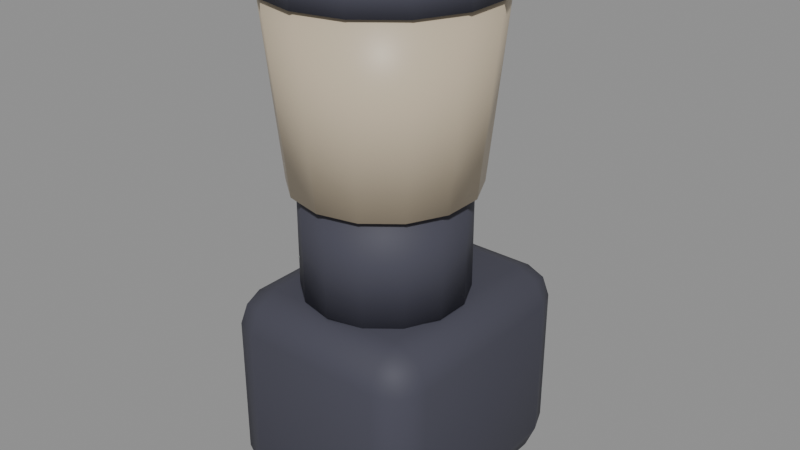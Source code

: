 # Source: senior_coffee_grinder.blend  (saved by Blender 5.2.45; exported with 4.5.12 LTS)
import bpy
from mathutils import Matrix  # noqa: F401  (used for matrix-valued properties, if any)

bpy.ops.wm.read_factory_settings(use_empty=True)
scene = bpy.context.scene
scene.name = 'Scene'

# ---- materials (node trees are filled in below, after node groups)
mat_slatelavdark = bpy.data.materials.new('SlateLavDark')
mat_darkgrey = bpy.data.materials.new('DarkGrey')
mat_glass = bpy.data.materials.new('Glass')

# ---- material node trees
mat_slatelavdark.use_nodes = True; mat_slatelavdark.node_tree.nodes.clear()
_N = mat_slatelavdark.node_tree.nodes; _L = mat_slatelavdark.node_tree.links
n0 = _N.new('ShaderNodeBsdfPrincipled'); n0.name = 'Principled BSDF'; n0.location = (-200, 100)
n0.inputs[0].default_value = (0.1036, 0.09152, 0.1636, 1.0)
n0.inputs[2].default_value = 0.85
n0.inputs[10].default_value = 0.005
n0.inputs[13].default_value = 0.25
n1 = _N.new('ShaderNodeOutputMaterial'); n1.name = 'Material Output'; n1.location = (200, 100)
_L.new(n0.outputs[0], n1.inputs[0])
n1.is_active_output = True
mat_darkgrey.use_nodes = True; mat_darkgrey.node_tree.nodes.clear()
_N = mat_darkgrey.node_tree.nodes; _L = mat_darkgrey.node_tree.links
n0 = _N.new('ShaderNodeBsdfPrincipled'); n0.name = 'Principled BSDF'; n0.location = (-200, 100)
n0.inputs[0].default_value = (0.06575, 0.06575, 0.08919, 1.0)
n0.inputs[2].default_value = 0.6
n0.inputs[10].default_value = 0.005
n0.inputs[13].default_value = 0.25
n1 = _N.new('ShaderNodeOutputMaterial'); n1.name = 'Material Output'; n1.location = (200, 100)
_L.new(n0.outputs[0], n1.inputs[0])
n1.is_active_output = True
mat_glass.use_nodes = True; mat_glass.node_tree.nodes.clear()
_N = mat_glass.node_tree.nodes; _L = mat_glass.node_tree.links
n0 = _N.new('ShaderNodeBsdfPrincipled'); n0.name = 'Principled BSDF'; n0.location = (-200, 100)
n0.inputs[0].default_value = (0.5795, 0.4878, 0.3587, 1.0)
n0.inputs[2].default_value = 0.4
n0.inputs[10].default_value = 0.005
n0.inputs[13].default_value = 0.25
n1 = _N.new('ShaderNodeOutputMaterial'); n1.name = 'Material Output'; n1.location = (200, 100)
_L.new(n0.outputs[0], n1.inputs[0])
n1.is_active_output = True

# ---- meshes
me_senior_coffee_grinder__slatelavdark = bpy.data.meshes.new('senior_coffee_grinder__SlateLavDark')
me_senior_coffee_grinder__slatelavdark.from_pydata([(-0.029, 0.0595, 0.025), (-0.029, 0.0535, 0.031), (-0.035, 0.0595, 0.031), (-0.029, 0.0535, 0.069), (-0.029, 0.0595, 0.075), (-0.035, 0.0595, 0.069), (-0.029, 0.0675, 0.025), (-0.035, 0.0675, 0.031), (-0.029, 0.0735, 0.031), (-0.029, 0.0675, 0.075), (-0.029, 0.0735, 0.069), (-0.035, 0.0675, 0.069), (0.029, 0.0595, 0.025), (0.035, 0.0595, 0.031), (0.029, 0.0535, 0.031), (0.029, 0.0595, 0.075), (0.029, 0.0535, 0.069), (0.035, 0.0595, 0.069), (0.029, 0.0675, 0.025), (0.029, 0.0735, 0.031), (0.035, 0.0675, 0.031), (0.029, 0.0675, 0.075), (0.035, 0.0675, 0.069), (0.029, 0.0735, 0.069)], [], [(0, 1, 2), (3, 4, 5), (6, 7, 8), (9, 10, 11), (12, 13, 14), (15, 16, 17), (18, 19, 20), (21, 22, 23), (6, 0, 2, 7), (1, 3, 5, 2), (4, 9, 11, 5), (10, 8, 7, 11), (18, 6, 8, 19), (9, 21, 23, 10), (22, 20, 19, 23), (12, 18, 20, 13), (21, 15, 17, 22), (16, 14, 13, 17), (0, 12, 14, 1), (15, 4, 3, 16), (6, 18, 12, 0), (2, 5, 11, 7), (14, 16, 3, 1), (21, 9, 4, 15), (8, 10, 23, 19), (20, 22, 17, 13)])
me_senior_coffee_grinder__slatelavdark.polygons.foreach_set('use_smooth', [True] * 26)
_uv = me_senior_coffee_grinder__slatelavdark.uv_layers.new(name='UVMap')
_uv.uv.foreach_set('vector', [0.1464, 0.675, 0.1464, 0.75, 0.125, 0.675, 0.595, 0.9786, 0.625, 0.9786, 0.595, 1.0, 0.1464, 0.575, 0.125, 0.575, 0.1464, 0.5, 0.625, 0.2393, 0.595, 0.2714, 0.595, 0.1938, 0.3536, 0.675, 0.3975, 0.675, 0.3793, 0.7607, 0.6357, 0.7232, 0.595, 0.7714, 0.595, 0.6937, 0.3536, 0.575, 0.3793, 0.4893, 0.3975, 0.575, 0.6357, 0.5509, 0.595, 0.575, 0.595, 0.4839, 0.1464, 0.575, 0.1464, 0.675, 0.125, 0.675, 0.125, 0.575, 0.405, 0.0, 0.595, 0.0, 0.595, 0.075, 0.405, 0.075, 0.625, 0.075, 0.625, 0.2393, 0.595, 0.1938, 0.595, 0.075, 0.595, 0.2714, 0.405, 0.2714, 0.405, 0.175, 0.595, 0.1938, 0.3536, 0.575, 0.1464, 0.575, 0.1464, 0.5, 0.3793, 0.4893, 0.625, 0.2393, 0.6357, 0.5509, 0.595, 0.4839, 0.595, 0.2714, 0.595, 0.575, 0.3975, 0.575, 0.3793, 0.4893, 0.595, 0.4839, 0.3536, 0.675, 0.3536, 0.575, 0.3975, 0.575, 0.3975, 0.675, 0.6357, 0.5509, 0.6357, 0.7232, 0.595, 0.6937, 0.595, 0.575, 0.595, 0.7714, 0.3793, 0.7607, 0.3975, 0.675, 0.595, 0.6937, 0.1464, 0.675, 0.3536, 0.675, 0.3793, 0.7607, 0.1464, 0.75, 0.6357, 0.7232, 0.625, 0.9786, 0.595, 0.9786, 0.595, 0.7714, 0.1464, 0.575, 0.3536, 0.575, 0.3536, 0.675, 0.1464, 0.675, 0.405, 0.075, 0.595, 0.075, 0.595, 0.1938, 0.405, 0.175, 0.3793, 0.7607, 0.595, 0.7714, 0.595, 0.9786, 0.405, 0.9786, 0.6357, 0.5509, 0.8536, 0.575, 0.8536, 0.675, 0.6357, 0.7232, 0.405, 0.2714, 0.595, 0.2714, 0.595, 0.4839, 0.3793, 0.4893, 0.3975, 0.575, 0.595, 0.575, 0.595, 0.6937, 0.3975, 0.675])
me_senior_coffee_grinder__slatelavdark.materials.append(mat_slatelavdark)
me_senior_coffee_grinder__slatelavdark.update()
me_senior_coffee_grinder__darkgrey = bpy.data.meshes.new('senior_coffee_grinder__DarkGrey')
me_senior_coffee_grinder__darkgrey.from_pydata([(-0.04, -0.0515, 0.0), (-0.04, -0.0715, 0.02), (-0.06, -0.0515, 0.02), (-0.04, -0.06564, 0.005858), (-0.05155, -0.06305, 0.008453), (-0.05414, -0.06564, 0.02), (-0.05414, -0.0515, 0.005858), (-0.04, -0.0715, 0.1), (-0.04, -0.0515, 0.12), (-0.06, -0.0515, 0.1), (-0.04, -0.06564, 0.1141), (-0.05155, -0.06305, 0.1115), (-0.05414, -0.0515, 0.1141), (-0.05414, -0.06564, 0.1), (-0.04, 0.0485, 0.0), (-0.06, 0.0485, 0.02), (-0.04, 0.0685, 0.02), (-0.05414, 0.0485, 0.005858), (-0.05155, 0.06005, 0.008453), (-0.05414, 0.06264, 0.02), (-0.04, 0.06264, 0.005858), (-0.04, 0.0485, 0.12), (-0.04, 0.0685, 0.1), (-0.06, 0.0485, 0.1), (-0.04, 0.06264, 0.1141), (-0.05155, 0.06005, 0.1115), (-0.05414, 0.06264, 0.1), (-0.05414, 0.0485, 0.1141), (0.04, -0.0515, 0.0), (0.06, -0.0515, 0.02), (0.04, -0.0715, 0.02), (0.05414, -0.0515, 0.005858), (0.05155, -0.06305, 0.008453), (0.05414, -0.06564, 0.02), (0.04, -0.06564, 0.005858), (0.04, -0.0515, 0.12), (0.04, -0.0715, 0.1), (0.06, -0.0515, 0.1), (0.04, -0.06564, 0.1141), (0.05155, -0.06305, 0.1115), (0.05414, -0.06564, 0.1), (0.05414, -0.0515, 0.1141), (0.04, 0.0485, 0.0), (0.04, 0.0685, 0.02), (0.06, 0.0485, 0.02), (0.04, 0.06264, 0.005858), (0.05155, 0.06005, 0.008453), (0.05414, 0.06264, 0.02), (0.05414, 0.0485, 0.005858), (0.04, 0.0485, 0.12), (0.06, 0.0485, 0.1), (0.04, 0.0685, 0.1), (0.05414, 0.0485, 0.1141), (0.05155, 0.06005, 0.1115), (0.05414, 0.06264, 0.1), (0.04, 0.06264, 0.1141), (0.0, 0.0335, 0.12), (0.0, 0.0335, 0.18), (0.01952, 0.02904, 0.12), (0.01952, 0.02904, 0.18), (0.03518, 0.01656, 0.12), (0.03518, 0.01656, 0.18), (0.04387, -0.001487, 0.12), (0.04387, -0.001487, 0.18), (0.04387, -0.02151, 0.12), (0.04387, -0.02151, 0.18), (0.03518, -0.03956, 0.12), (0.03518, -0.03956, 0.18), (0.01952, -0.05204, 0.12), (0.01952, -0.05204, 0.18), (0.0, -0.0565, 0.12), (0.0, -0.0565, 0.18), (-0.01952, -0.05204, 0.12), (-0.01952, -0.05204, 0.18), (-0.03518, -0.03956, 0.12), (-0.03518, -0.03956, 0.18), (-0.04387, -0.02151, 0.12), (-0.04387, -0.02151, 0.18), (-0.04387, -0.001487, 0.12), (-0.04387, -0.001487, 0.18), (-0.03518, 0.01656, 0.12), (-0.03518, 0.01656, 0.18), (-0.01952, 0.02904, 0.12), (-0.01952, 0.02904, 0.18), (0.0, 0.0505, 0.28), (0.0, 0.0505, 0.3), (0.0269, 0.04436, 0.28), (0.0269, 0.04436, 0.3), (0.04847, 0.02716, 0.28), (0.04847, 0.02716, 0.3), (0.06045, 0.002296, 0.28), (0.06045, 0.002296, 0.3), (0.06045, -0.0253, 0.28), (0.06045, -0.0253, 0.3), (0.04847, -0.05016, 0.28), (0.04847, -0.05016, 0.3), (0.0269, -0.06736, 0.28), (0.0269, -0.06736, 0.3), (0.0, -0.0735, 0.28), (0.0, -0.0735, 0.3), (-0.0269, -0.06736, 0.28), (-0.0269, -0.06736, 0.3), (-0.04847, -0.05016, 0.28), (-0.04847, -0.05016, 0.3), (-0.06045, -0.0253, 0.28), (-0.06045, -0.0253, 0.3), (-0.06045, 0.002296, 0.28), (-0.06045, 0.002296, 0.3), (-0.04847, 0.02716, 0.28), (-0.04847, 0.02716, 0.3), (-0.0269, 0.04436, 0.28), (-0.0269, 0.04436, 0.3)], [], [(0, 3, 4, 6), (1, 5, 4, 3), (2, 6, 4, 5), (7, 10, 11, 13), (8, 12, 11, 10), (9, 13, 11, 12), (14, 17, 18, 20), (15, 19, 18, 17), (16, 20, 18, 19), (21, 24, 25, 27), (22, 26, 25, 24), (23, 27, 25, 26), (28, 31, 32, 34), (29, 33, 32, 31), (30, 34, 32, 33), (35, 38, 39, 41), (36, 40, 39, 38), (37, 41, 39, 40), (42, 45, 46, 48), (43, 47, 46, 45), (44, 48, 46, 47), (49, 52, 53, 55), (50, 54, 53, 52), (51, 55, 53, 54), (14, 0, 6, 17), (17, 6, 2, 15), (1, 7, 13, 5), (5, 13, 9, 2), (8, 21, 27, 12), (12, 27, 23, 9), (22, 16, 19, 26), (26, 19, 15, 23), (42, 14, 20, 45), (45, 20, 16, 43), (21, 49, 55, 24), (24, 55, 51, 22), (50, 44, 47, 54), (54, 47, 43, 51), (28, 42, 48, 31), (31, 48, 44, 29), (49, 35, 41, 52), (52, 41, 37, 50), (36, 30, 33, 40), (40, 33, 29, 37), (0, 28, 34, 3), (3, 34, 30, 1), (35, 8, 10, 38), (38, 10, 7, 36), (14, 42, 28, 0), (2, 9, 23, 15), (30, 36, 7, 1), (49, 21, 8, 35), (16, 22, 51, 43), (44, 50, 37, 29), (56, 57, 59, 58), (58, 59, 61, 60), (60, 61, 63, 62), (62, 63, 65, 64), (64, 65, 67, 66), (66, 67, 69, 68), (68, 69, 71, 70), (70, 71, 73, 72), (72, 73, 75, 74), (74, 75, 77, 76), (76, 77, 79, 78), (78, 79, 81, 80), (59, 57, 83, 81, 79, 77, 75, 73, 71, 69, 67, 65, 63, 61), (80, 81, 83, 82), (82, 83, 57, 56), (56, 58, 60, 62, 64, 66, 68, 70, 72, 74, 76, 78, 80, 82), (84, 85, 87, 86), (86, 87, 89, 88), (88, 89, 91, 90), (90, 91, 93, 92), (92, 93, 95, 94), (94, 95, 97, 96), (96, 97, 99, 98), (98, 99, 101, 100), (100, 101, 103, 102), (102, 103, 105, 104), (104, 105, 107, 106), (106, 107, 109, 108), (87, 85, 111, 109, 107, 105, 103, 101, 99, 97, 95, 93, 91, 89), (108, 109, 111, 110), (110, 111, 85, 84), (84, 86, 88, 90, 92, 94, 96, 98, 100, 102, 104, 106, 108, 110)])
me_senior_coffee_grinder__darkgrey.polygons.foreach_set('use_smooth', [True] * 86)
_uv = me_senior_coffee_grinder__darkgrey.uv_layers.new(name='UVMap')
_uv.uv.foreach_set('vector', [0.1667, 0.7143, 0.1667, 0.75, 0.1426, 0.75, 0.125, 0.7143, 0.4167, 0.9583, 0.4167, 1.0, 0.3926, 1.0, 0.375, 0.9583, 0.4167, 0.03571, 0.375, 0.03571, 0.375, 0.01509, 0.4167, 0.0, 0.5833, 0.9583, 0.625, 0.9583, 0.625, 0.9824, 0.5833, 1.0, 0.8333, 0.7143, 0.875, 0.7143, 0.875, 0.7349, 0.8333, 0.75, 0.5833, 0.03571, 0.5833, 0.0, 0.6074, 0.0, 0.625, 0.03571, 0.1667, 0.5357, 0.125, 0.5357, 0.125, 0.5151, 0.1667, 0.5, 0.4167, 0.2143, 0.4167, 0.25, 0.3838, 0.2588, 0.375, 0.2143, 0.4167, 0.2917, 0.375, 0.2917, 0.3838, 0.2588, 0.4167, 0.25, 0.8333, 0.5357, 0.8333, 0.5, 0.8574, 0.5, 0.875, 0.5357, 0.5833, 0.2917, 0.5833, 0.25, 0.6162, 0.2425, 0.625, 0.2917, 0.5833, 0.2143, 0.625, 0.2143, 0.6162, 0.2425, 0.5833, 0.25, 0.3333, 0.7143, 0.375, 0.7143, 0.3809, 0.7508, 0.3542, 0.7708, 0.4167, 0.7143, 0.4167, 0.75, 0.3809, 0.7508, 0.375, 0.7143, 0.4167, 0.7917, 0.3542, 0.7708, 0.3809, 0.7508, 0.4167, 0.75, 0.6667, 0.7143, 0.6458, 0.7708, 0.625, 0.745, 0.625, 0.7143, 0.5833, 0.7917, 0.5833, 0.75, 0.625, 0.745, 0.6458, 0.7708, 0.5833, 0.7143, 0.625, 0.7143, 0.625, 0.745, 0.5833, 0.75, 0.3333, 0.5357, 0.3542, 0.4792, 0.375, 0.505, 0.375, 0.5357, 0.4167, 0.4583, 0.4167, 0.5, 0.375, 0.505, 0.3542, 0.4792, 0.4167, 0.5357, 0.375, 0.5357, 0.375, 0.505, 0.4167, 0.5, 0.6667, 0.5357, 0.625, 0.5357, 0.6191, 0.4992, 0.6458, 0.4792, 0.5833, 0.5357, 0.5833, 0.5, 0.6191, 0.4992, 0.625, 0.5357, 0.5833, 0.4583, 0.6458, 0.4792, 0.6191, 0.4992, 0.5833, 0.5, 0.1667, 0.5357, 0.1667, 0.7143, 0.125, 0.7143, 0.125, 0.5357, 0.375, 0.2143, 0.375, 0.03571, 0.4167, 0.03571, 0.4167, 0.2143, 0.4167, 0.9583, 0.5833, 0.9583, 0.5833, 1.0, 0.4167, 1.0, 0.4167, 0.0, 0.5833, 0.0, 0.5833, 0.03571, 0.4167, 0.03571, 0.8333, 0.7143, 0.8333, 0.5357, 0.875, 0.5357, 0.875, 0.7143, 0.625, 0.03571, 0.625, 0.2143, 0.5833, 0.2143, 0.5833, 0.03571, 0.5833, 0.2917, 0.4167, 0.2917, 0.4167, 0.25, 0.5833, 0.25, 0.5833, 0.25, 0.4167, 0.25, 0.4167, 0.2143, 0.5833, 0.2143, 0.3333, 0.5357, 0.1667, 0.5357, 0.1667, 0.5, 0.3542, 0.4792, 0.3542, 0.4792, 0.375, 0.2917, 0.4167, 0.2917, 0.4167, 0.4583, 0.8333, 0.5357, 0.6667, 0.5357, 0.6458, 0.4792, 0.8333, 0.5, 0.625, 0.2917, 0.6458, 0.4792, 0.5833, 0.4583, 0.5833, 0.2917, 0.5833, 0.5357, 0.4167, 0.5357, 0.4167, 0.5, 0.5833, 0.5, 0.5833, 0.5, 0.4167, 0.5, 0.4167, 0.4583, 0.5833, 0.4583, 0.3333, 0.7143, 0.3333, 0.5357, 0.375, 0.5357, 0.375, 0.7143, 0.375, 0.7143, 0.375, 0.5357, 0.4167, 0.5357, 0.4167, 0.7143, 0.6667, 0.5357, 0.6667, 0.7143, 0.625, 0.7143, 0.625, 0.5357, 0.625, 0.5357, 0.625, 0.7143, 0.5833, 0.7143, 0.5833, 0.5357, 0.5833, 0.7917, 0.4167, 0.7917, 0.4167, 0.75, 0.5833, 0.75, 0.5833, 0.75, 0.4167, 0.75, 0.4167, 0.7143, 0.5833, 0.7143, 0.1667, 0.7143, 0.3333, 0.7143, 0.3542, 0.7708, 0.1667, 0.75, 0.375, 0.9583, 0.3542, 0.7708, 0.4167, 0.7917, 0.4167, 0.9583, 0.6667, 0.7143, 0.8333, 0.7143, 0.8333, 0.75, 0.6458, 0.7708, 0.6458, 0.7708, 0.625, 0.9583, 0.5833, 0.9583, 0.5833, 0.7917, 0.1667, 0.5357, 0.3333, 0.5357, 0.3333, 0.7143, 0.1667, 0.7143, 0.4167, 0.03571, 0.5833, 0.03571, 0.5833, 0.2143, 0.4167, 0.2143, 0.4167, 0.7917, 0.5833, 0.7917, 0.5833, 0.9583, 0.4167, 0.9583, 0.6667, 0.5357, 0.8333, 0.5357, 0.8333, 0.7143, 0.6667, 0.7143, 0.4167, 0.2917, 0.5833, 0.2917, 0.5833, 0.4583, 0.4167, 0.4583, 0.4167, 0.5357, 0.5833, 0.5357, 0.5833, 0.7143, 0.4167, 0.7143, 1.0, 0.5, 1.0, 1.0, 0.9286, 1.0, 0.9286, 0.5, 0.9286, 0.5, 0.9286, 1.0, 0.8571, 1.0, 0.8571, 0.5, 0.8571, 0.5, 0.8571, 1.0, 0.7857, 1.0, 0.7857, 0.5, 0.7857, 0.5, 0.7857, 1.0, 0.7143, 1.0, 0.7143, 0.5, 0.7143, 0.5, 0.7143, 1.0, 0.6429, 1.0, 0.6429, 0.5, 0.6429, 0.5, 0.6429, 1.0, 0.5714, 1.0, 0.5714, 0.5, 0.5714, 0.5, 0.5714, 1.0, 0.5, 1.0, 0.5, 0.5, 0.5, 0.5, 0.5, 1.0, 0.4286, 1.0, 0.4286, 0.5, 0.4286, 0.5, 0.4286, 1.0, 0.3571, 1.0, 0.3571, 0.5, 0.3571, 0.5, 0.3571, 1.0, 0.2857, 1.0, 0.2857, 0.5, 0.2857, 0.5, 0.2857, 1.0, 0.2143, 1.0, 0.2143, 0.5, 0.2143, 0.5, 0.2143, 1.0, 0.1429, 1.0, 0.1429, 0.5, 0.3541, 0.4662, 0.25, 0.49, 0.1459, 0.4662, 0.06236, 0.3996, 0.01602, 0.3034, 0.01602, 0.1966, 0.06236, 0.1004, 0.1459, 0.03377, 0.25, 0.01, 0.3541, 0.03377, 0.4376, 0.1004, 0.484, 0.1966, 0.484, 0.3034, 0.4376, 0.3996, 0.1429, 0.5, 0.1429, 1.0, 0.07143, 1.0, 0.07143, 0.5, 0.07143, 0.5, 0.07143, 1.0, -1.341e-07, 1.0, -1.341e-07, 0.5, 0.75, 0.49, 0.8541, 0.4662, 0.9376, 0.3996, 0.984, 0.3034, 0.984, 0.1966, 0.9376, 0.1004, 0.8541, 0.03377, 0.75, 0.01, 0.6459, 0.03377, 0.5624, 0.1004, 0.516, 0.1966, 0.516, 0.3034, 0.5624, 0.3996, 0.6459, 0.4662, 1.0, 0.5, 1.0, 1.0, 0.9286, 1.0, 0.9286, 0.5, 0.9286, 0.5, 0.9286, 1.0, 0.8571, 1.0, 0.8571, 0.5, 0.8571, 0.5, 0.8571, 1.0, 0.7857, 1.0, 0.7857, 0.5, 0.7857, 0.5, 0.7857, 1.0, 0.7143, 1.0, 0.7143, 0.5, 0.7143, 0.5, 0.7143, 1.0, 0.6429, 1.0, 0.6429, 0.5, 0.6429, 0.5, 0.6429, 1.0, 0.5714, 1.0, 0.5714, 0.5, 0.5714, 0.5, 0.5714, 1.0, 0.5, 1.0, 0.5, 0.5, 0.5, 0.5, 0.5, 1.0, 0.4286, 1.0, 0.4286, 0.5, 0.4286, 0.5, 0.4286, 1.0, 0.3571, 1.0, 0.3571, 0.5, 0.3571, 0.5, 0.3571, 1.0, 0.2857, 1.0, 0.2857, 0.5, 0.2857, 0.5, 0.2857, 1.0, 0.2143, 1.0, 0.2143, 0.5, 0.2143, 0.5, 0.2143, 1.0, 0.1429, 1.0, 0.1429, 0.5, 0.3541, 0.4662, 0.25, 0.49, 0.1459, 0.4662, 0.06236, 0.3996, 0.01602, 0.3034, 0.01602, 0.1966, 0.06236, 0.1004, 0.1459, 0.03377, 0.25, 0.01, 0.3541, 0.03377, 0.4376, 0.1004, 0.484, 0.1966, 0.484, 0.3034, 0.4376, 0.3996, 0.1429, 0.5, 0.1429, 1.0, 0.07143, 1.0, 0.07143, 0.5, 0.07143, 0.5, 0.07143, 1.0, -1.341e-07, 1.0, -1.341e-07, 0.5, 0.75, 0.49, 0.8541, 0.4662, 0.9376, 0.3996, 0.984, 0.3034, 0.984, 0.1966, 0.9376, 0.1004, 0.8541, 0.03377, 0.75, 0.01, 0.6459, 0.03377, 0.5624, 0.1004, 0.516, 0.1966, 0.516, 0.3034, 0.5624, 0.3996, 0.6459, 0.4662])
me_senior_coffee_grinder__darkgrey.materials.append(mat_darkgrey)
me_senior_coffee_grinder__darkgrey.update()
me_senior_coffee_grinder__glass = bpy.data.meshes.new('senior_coffee_grinder__Glass')
me_senior_coffee_grinder__glass.from_pydata([(0.0, 0.0385, 0.18), (0.0, 0.0485, 0.28), (0.02169, 0.03355, 0.18), (0.02603, 0.04256, 0.28), (0.03909, 0.01967, 0.18), (0.04691, 0.02591, 0.28), (0.04875, -0.000374, 0.18), (0.0585, 0.001851, 0.28), (0.04875, -0.02263, 0.18), (0.0585, -0.02485, 0.28), (0.03909, -0.04267, 0.18), (0.04691, -0.04891, 0.28), (0.02169, -0.05655, 0.18), (0.02603, -0.06556, 0.28), (0.0, -0.0615, 0.18), (0.0, -0.0715, 0.28), (-0.02169, -0.05655, 0.18), (-0.02603, -0.06556, 0.28), (-0.03909, -0.04267, 0.18), (-0.04691, -0.04891, 0.28), (-0.04875, -0.02263, 0.18), (-0.0585, -0.02485, 0.28), (-0.04875, -0.000374, 0.18), (-0.0585, 0.001851, 0.28), (-0.03909, 0.01967, 0.18), (-0.04691, 0.02591, 0.28), (-0.02169, 0.03355, 0.18), (-0.02603, 0.04256, 0.28)], [], [(0, 1, 3, 2), (2, 3, 5, 4), (4, 5, 7, 6), (6, 7, 9, 8), (8, 9, 11, 10), (10, 11, 13, 12), (12, 13, 15, 14), (14, 15, 17, 16), (16, 17, 19, 18), (18, 19, 21, 20), (20, 21, 23, 22), (22, 23, 25, 24), (3, 1, 27, 25, 23, 21, 19, 17, 15, 13, 11, 9, 7, 5), (24, 25, 27, 26), (26, 27, 1, 0), (0, 2, 4, 6, 8, 10, 12, 14, 16, 18, 20, 22, 24, 26)])
me_senior_coffee_grinder__glass.polygons.foreach_set('use_smooth', [True] * 16)
_uv = me_senior_coffee_grinder__glass.uv_layers.new(name='UVMap')
_uv.uv.foreach_set('vector', [1.0, 0.5, 1.0, 1.0, 0.9286, 1.0, 0.9286, 0.5, 0.9286, 0.5, 0.9286, 1.0, 0.8571, 1.0, 0.8571, 0.5, 0.8571, 0.5, 0.8571, 1.0, 0.7857, 1.0, 0.7857, 0.5, 0.7857, 0.5, 0.7857, 1.0, 0.7143, 1.0, 0.7143, 0.5, 0.7143, 0.5, 0.7143, 1.0, 0.6429, 1.0, 0.6429, 0.5, 0.6429, 0.5, 0.6429, 1.0, 0.5714, 1.0, 0.5714, 0.5, 0.5714, 0.5, 0.5714, 1.0, 0.5, 1.0, 0.5, 0.5, 0.5, 0.5, 0.5, 1.0, 0.4286, 1.0, 0.4286, 0.5, 0.4286, 0.5, 0.4286, 1.0, 0.3571, 1.0, 0.3571, 0.5, 0.3571, 0.5, 0.3571, 1.0, 0.2857, 1.0, 0.2857, 0.5, 0.2857, 0.5, 0.2857, 1.0, 0.2143, 1.0, 0.2143, 0.5, 0.2143, 0.5, 0.2143, 1.0, 0.1429, 1.0, 0.1429, 0.5, 0.3541, 0.4662, 0.25, 0.49, 0.1459, 0.4662, 0.06236, 0.3996, 0.01602, 0.3034, 0.01602, 0.1966, 0.06236, 0.1004, 0.1459, 0.03377, 0.25, 0.01, 0.3541, 0.03377, 0.4376, 0.1004, 0.484, 0.1966, 0.484, 0.3034, 0.4376, 0.3996, 0.1429, 0.5, 0.1429, 1.0, 0.07143, 1.0, 0.07143, 0.5, 0.07143, 0.5, 0.07143, 1.0, -1.341e-07, 1.0, -1.341e-07, 0.5, 0.75, 0.49, 0.8541, 0.4662, 0.9376, 0.3996, 0.984, 0.3034, 0.984, 0.1966, 0.9376, 0.1004, 0.8541, 0.03377, 0.75, 0.01, 0.6459, 0.03377, 0.5624, 0.1004, 0.516, 0.1966, 0.516, 0.3034, 0.5624, 0.3996, 0.6459, 0.4662])
me_senior_coffee_grinder__glass.materials.append(mat_glass)
me_senior_coffee_grinder__glass.update()

# ---- objects
ob_senior_coffee_grinder__slatelavdark = bpy.data.objects.new('senior_coffee_grinder__SlateLavDark', me_senior_coffee_grinder__slatelavdark)
ob_senior_coffee_grinder__darkgrey = bpy.data.objects.new('senior_coffee_grinder__DarkGrey', me_senior_coffee_grinder__darkgrey)
ob_senior_coffee_grinder__glass = bpy.data.objects.new('senior_coffee_grinder__Glass', me_senior_coffee_grinder__glass)
ob_senior_coffee_grinder = bpy.data.objects.new('senior_coffee_grinder', None)

# ---- transforms, parenting, visibility, modifiers, constraints
ob_senior_coffee_grinder__slatelavdark.parent = ob_senior_coffee_grinder
ob_senior_coffee_grinder__slatelavdark.location = (0.0, 0.0, 0.0)
ob_senior_coffee_grinder__darkgrey.parent = ob_senior_coffee_grinder
ob_senior_coffee_grinder__darkgrey.location = (0.0, 0.0, 0.0)
ob_senior_coffee_grinder__glass.parent = ob_senior_coffee_grinder
ob_senior_coffee_grinder__glass.location = (0.0, 0.0, 0.0)
ob_senior_coffee_grinder.location = (0.0, 0.0, 0.0)

# ---- collection membership
scene.collection.objects.link(ob_senior_coffee_grinder__slatelavdark)
scene.collection.objects.link(ob_senior_coffee_grinder__darkgrey)
scene.collection.objects.link(ob_senior_coffee_grinder__glass)
scene.collection.objects.link(ob_senior_coffee_grinder)

# ---- scene / render settings (as saved in the file)
scene.frame_start = 1; scene.frame_end = 250; scene.frame_set(1)
scene.render.engine = 'BLENDER_EEVEE_NEXT'
scene.render.bake_bias = 0.0
scene.render.bake_samples = 0
scene.render.compositor_device = 'GPU'
scene.eevee.use_volume_custom_range = False
scene.eevee.fast_gi_thickness_near = 0.1
scene.eevee.fast_gi_thickness_far = 0.0
scene.eevee.ray_tracing_options.screen_trace_thickness = 0.1
bpy.context.view_layer.update()

# ---- added for rendering (the .blend has no active camera and no usable light): camera, sun + grey world if the file has none
cam_auto = bpy.data.cameras.new('AutoCamera')
cam_auto.lens = 50.0
cam_auto.sensor_width = 36.0
cam_auto.clip_end = 1000.0
ob_auto_camera = bpy.data.objects.new('AutoCamera', cam_auto)
scene.collection.objects.link(ob_auto_camera)
ob_auto_camera.location = (0.328713, -0.394456, 0.412971)
ob_auto_camera.rotation_euler = (1.09748, -7.21219e-08, 0.694738)
scene.camera = ob_auto_camera
light_auto_sun = bpy.data.lights.new('AutoSun', 'SUN')
light_auto_sun.energy = 3.0
light_auto_sun.angle = 0.0523599
ob_auto_sun = bpy.data.objects.new('AutoSun', light_auto_sun)
scene.collection.objects.link(ob_auto_sun)
ob_auto_sun.rotation_euler = (0.872665, 0.174533, 0.523599)
if scene.world is None:
    world_auto = bpy.data.worlds.new('AutoWorld')
    world_auto.color = (0.3, 0.3, 0.3)
    scene.world = world_auto
bpy.context.view_layer.update()
